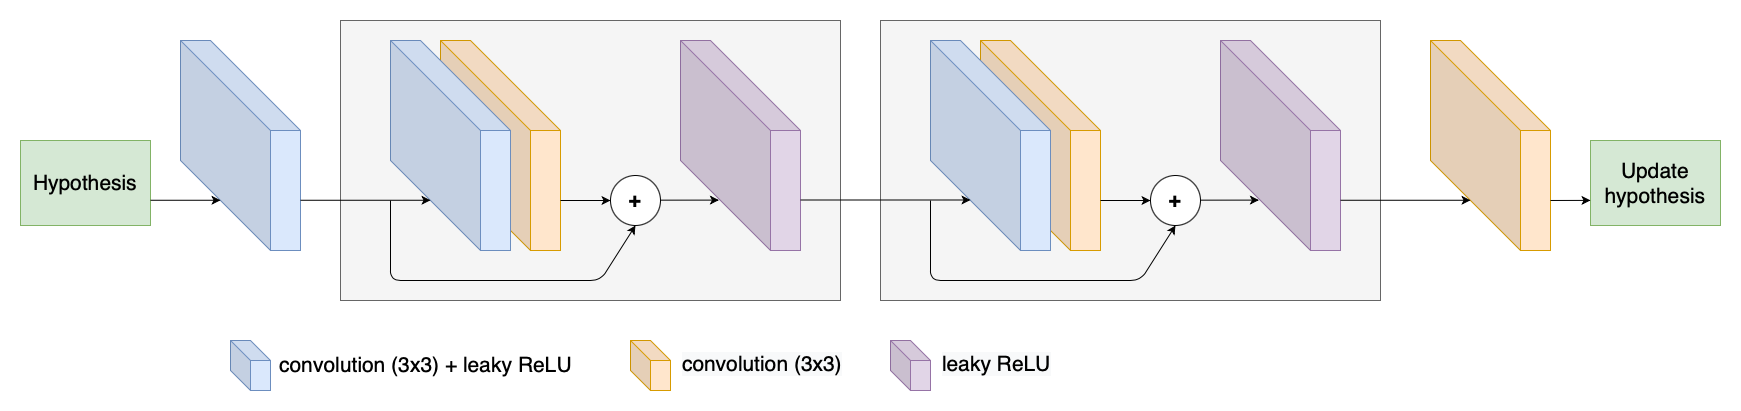

The diagram above was exported from draw.io. Its source (the exported page's mxGraphModel, read from the mxfile embedded in the PNG):
<mxGraphModel dx="4132" dy="2320" grid="1" gridSize="10" guides="1" tooltips="1" connect="1" arrows="1" fold="1" page="1" pageScale="1" pageWidth="2000" pageHeight="500" math="0" shadow="0">
  <root>
    <mxCell id="0" />
    <mxCell id="1" parent="0" />
    <mxCell id="C-tSFG47mSSd4GWVAkmY-6" value="" style="rounded=0;whiteSpace=wrap;html=1;fillColor=#f5f5f5;strokeColor=#666666;fontColor=#333333;" vertex="1" parent="1">
      <mxGeometry x="470" y="65" width="500" height="280" as="geometry" />
    </mxCell>
    <mxCell id="C-tSFG47mSSd4GWVAkmY-4" value="" style="shape=cube;whiteSpace=wrap;html=1;boundedLbl=1;backgroundOutline=1;darkOpacity=0.05;darkOpacity2=0.1;size=90;fillColor=#ffe6cc;strokeColor=#d79b00;" vertex="1" parent="1">
      <mxGeometry x="570" y="85" width="120" height="210" as="geometry" />
    </mxCell>
    <mxCell id="eqcbhF06wnTSBl6LeOo_-47" value="&lt;span style=&quot;color: rgb(0 , 0 , 0) ; font-family: &amp;#34;helvetica&amp;#34; ; font-size: 21px ; font-style: normal ; font-weight: normal ; letter-spacing: normal ; text-align: center ; text-indent: 0px ; text-transform: none ; word-spacing: 0px ; background-color: rgb(248 , 249 , 250) ; text-decoration: none ; display: inline ; float: none&quot;&gt;leaky ReLU&lt;/span&gt;" style="text;whiteSpace=wrap;html=1;" parent="1" vertex="1">
      <mxGeometry x="1070" y="390" width="295" height="30" as="geometry" />
    </mxCell>
    <mxCell id="C-tSFG47mSSd4GWVAkmY-1" value="" style="shape=cube;whiteSpace=wrap;html=1;boundedLbl=1;backgroundOutline=1;darkOpacity=0.05;darkOpacity2=0.1;size=90;fillColor=#dae8fc;strokeColor=#6c8ebf;" vertex="1" parent="1">
      <mxGeometry x="310" y="85" width="120" height="210" as="geometry" />
    </mxCell>
    <mxCell id="C-tSFG47mSSd4GWVAkmY-2" value="" style="shape=cube;whiteSpace=wrap;html=1;boundedLbl=1;backgroundOutline=1;darkOpacity=0.05;darkOpacity2=0.1;size=90;fillColor=#ffe6cc;strokeColor=#d79b00;" vertex="1" parent="1">
      <mxGeometry x="1560" y="85" width="120" height="210" as="geometry" />
    </mxCell>
    <mxCell id="C-tSFG47mSSd4GWVAkmY-3" value="" style="shape=cube;whiteSpace=wrap;html=1;boundedLbl=1;backgroundOutline=1;darkOpacity=0.05;darkOpacity2=0.1;size=90;fillColor=#dae8fc;strokeColor=#6c8ebf;" vertex="1" parent="1">
      <mxGeometry x="520" y="85" width="120" height="210" as="geometry" />
    </mxCell>
    <mxCell id="C-tSFG47mSSd4GWVAkmY-5" value="" style="shape=cube;whiteSpace=wrap;html=1;boundedLbl=1;backgroundOutline=1;darkOpacity=0.05;darkOpacity2=0.1;size=90;fillColor=#e1d5e7;strokeColor=#9673a6;" vertex="1" parent="1">
      <mxGeometry x="810" y="85" width="120" height="210" as="geometry" />
    </mxCell>
    <mxCell id="C-tSFG47mSSd4GWVAkmY-11" value="&lt;font style=&quot;font-size: 21px&quot;&gt;&lt;b&gt;+&lt;/b&gt;&lt;/font&gt;" style="ellipse;whiteSpace=wrap;html=1;aspect=fixed;" vertex="1" parent="1">
      <mxGeometry x="740" y="220" width="50" height="50" as="geometry" />
    </mxCell>
    <mxCell id="C-tSFG47mSSd4GWVAkmY-15" value="" style="shape=cube;whiteSpace=wrap;html=1;boundedLbl=1;backgroundOutline=1;darkOpacity=0.05;darkOpacity2=0.1;size=20;fillColor=#dae8fc;strokeColor=#6c8ebf;" vertex="1" parent="1">
      <mxGeometry x="360" y="385" width="40" height="50" as="geometry" />
    </mxCell>
    <mxCell id="C-tSFG47mSSd4GWVAkmY-16" value="&lt;font style=&quot;font-size: 21px&quot;&gt;convolution (3x3) + leaky ReLU&lt;/font&gt;" style="text;html=1;align=center;verticalAlign=middle;resizable=0;points=[];autosize=1;strokeColor=none;fillColor=none;" vertex="1" parent="1">
      <mxGeometry x="400" y="400" width="310" height="20" as="geometry" />
    </mxCell>
    <mxCell id="C-tSFG47mSSd4GWVAkmY-17" value="&lt;span style=&quot;color: rgb(0 , 0 , 0) ; font-family: &amp;#34;helvetica&amp;#34; ; font-size: 21px ; font-style: normal ; font-weight: normal ; letter-spacing: normal ; text-align: center ; text-indent: 0px ; text-transform: none ; word-spacing: 0px ; background-color: rgb(248 , 249 , 250) ; text-decoration: none ; display: inline ; float: none&quot;&gt;convolution (3x3)&lt;/span&gt;" style="text;whiteSpace=wrap;html=1;" vertex="1" parent="1">
      <mxGeometry x="810" y="390" width="295" height="30" as="geometry" />
    </mxCell>
    <mxCell id="C-tSFG47mSSd4GWVAkmY-18" value="" style="shape=cube;whiteSpace=wrap;html=1;boundedLbl=1;backgroundOutline=1;darkOpacity=0.05;darkOpacity2=0.1;size=20;fillColor=#ffe6cc;strokeColor=#d79b00;" vertex="1" parent="1">
      <mxGeometry x="760" y="385" width="40" height="50" as="geometry" />
    </mxCell>
    <mxCell id="C-tSFG47mSSd4GWVAkmY-19" value="" style="shape=cube;whiteSpace=wrap;html=1;boundedLbl=1;backgroundOutline=1;darkOpacity=0.05;darkOpacity2=0.1;size=20;fillColor=#e1d5e7;strokeColor=#9673a6;" vertex="1" parent="1">
      <mxGeometry x="1020" y="385" width="40" height="50" as="geometry" />
    </mxCell>
    <mxCell id="C-tSFG47mSSd4GWVAkmY-22" value="" style="endArrow=classic;html=1;entryX=0.5;entryY=1;entryDx=0;entryDy=0;" edge="1" parent="1" target="C-tSFG47mSSd4GWVAkmY-11">
      <mxGeometry width="50" height="50" relative="1" as="geometry">
        <mxPoint x="520" y="245" as="sourcePoint" />
        <mxPoint x="600" y="305" as="targetPoint" />
        <Array as="points">
          <mxPoint x="520" y="325" />
          <mxPoint x="730" y="325" />
        </Array>
      </mxGeometry>
    </mxCell>
    <mxCell id="C-tSFG47mSSd4GWVAkmY-23" value="" style="endArrow=classic;html=1;" edge="1" parent="1">
      <mxGeometry width="50" height="50" relative="1" as="geometry">
        <mxPoint x="690" y="245" as="sourcePoint" />
        <mxPoint x="740" y="245" as="targetPoint" />
      </mxGeometry>
    </mxCell>
    <mxCell id="C-tSFG47mSSd4GWVAkmY-24" value="" style="endArrow=classic;html=1;entryX=0.32;entryY=0.76;entryDx=0;entryDy=0;entryPerimeter=0;" edge="1" parent="1" target="C-tSFG47mSSd4GWVAkmY-5">
      <mxGeometry width="50" height="50" relative="1" as="geometry">
        <mxPoint x="790" y="244.66000000000008" as="sourcePoint" />
        <mxPoint x="840" y="244.66000000000008" as="targetPoint" />
      </mxGeometry>
    </mxCell>
    <mxCell id="C-tSFG47mSSd4GWVAkmY-25" value="" style="rounded=0;whiteSpace=wrap;html=1;fillColor=#f5f5f5;strokeColor=#666666;fontColor=#333333;" vertex="1" parent="1">
      <mxGeometry x="1010" y="65" width="500" height="280" as="geometry" />
    </mxCell>
    <mxCell id="C-tSFG47mSSd4GWVAkmY-26" value="" style="shape=cube;whiteSpace=wrap;html=1;boundedLbl=1;backgroundOutline=1;darkOpacity=0.05;darkOpacity2=0.1;size=90;fillColor=#ffe6cc;strokeColor=#d79b00;" vertex="1" parent="1">
      <mxGeometry x="1110" y="85" width="120" height="210" as="geometry" />
    </mxCell>
    <mxCell id="C-tSFG47mSSd4GWVAkmY-27" value="" style="shape=cube;whiteSpace=wrap;html=1;boundedLbl=1;backgroundOutline=1;darkOpacity=0.05;darkOpacity2=0.1;size=90;fillColor=#dae8fc;strokeColor=#6c8ebf;" vertex="1" parent="1">
      <mxGeometry x="1060" y="85" width="120" height="210" as="geometry" />
    </mxCell>
    <mxCell id="C-tSFG47mSSd4GWVAkmY-28" value="" style="shape=cube;whiteSpace=wrap;html=1;boundedLbl=1;backgroundOutline=1;darkOpacity=0.05;darkOpacity2=0.1;size=90;fillColor=#e1d5e7;strokeColor=#9673a6;" vertex="1" parent="1">
      <mxGeometry x="1350" y="85" width="120" height="210" as="geometry" />
    </mxCell>
    <mxCell id="C-tSFG47mSSd4GWVAkmY-29" value="&lt;font style=&quot;font-size: 21px&quot;&gt;&lt;b&gt;+&lt;/b&gt;&lt;/font&gt;" style="ellipse;whiteSpace=wrap;html=1;aspect=fixed;" vertex="1" parent="1">
      <mxGeometry x="1280" y="220" width="50" height="50" as="geometry" />
    </mxCell>
    <mxCell id="C-tSFG47mSSd4GWVAkmY-30" value="" style="endArrow=classic;html=1;entryX=0.5;entryY=1;entryDx=0;entryDy=0;" edge="1" parent="1" target="C-tSFG47mSSd4GWVAkmY-29">
      <mxGeometry width="50" height="50" relative="1" as="geometry">
        <mxPoint x="1060" y="245" as="sourcePoint" />
        <mxPoint x="1140" y="305" as="targetPoint" />
        <Array as="points">
          <mxPoint x="1060" y="325" />
          <mxPoint x="1270" y="325" />
        </Array>
      </mxGeometry>
    </mxCell>
    <mxCell id="C-tSFG47mSSd4GWVAkmY-31" value="" style="endArrow=classic;html=1;" edge="1" parent="1">
      <mxGeometry width="50" height="50" relative="1" as="geometry">
        <mxPoint x="1230" y="245" as="sourcePoint" />
        <mxPoint x="1280" y="245" as="targetPoint" />
      </mxGeometry>
    </mxCell>
    <mxCell id="C-tSFG47mSSd4GWVAkmY-32" value="" style="endArrow=classic;html=1;entryX=0.32;entryY=0.76;entryDx=0;entryDy=0;entryPerimeter=0;" edge="1" parent="1" target="C-tSFG47mSSd4GWVAkmY-28">
      <mxGeometry width="50" height="50" relative="1" as="geometry">
        <mxPoint x="1330" y="244.65999999999985" as="sourcePoint" />
        <mxPoint x="1380" y="244.66000000000008" as="targetPoint" />
      </mxGeometry>
    </mxCell>
    <mxCell id="C-tSFG47mSSd4GWVAkmY-33" value="" style="endArrow=classic;html=1;" edge="1" parent="1">
      <mxGeometry width="50" height="50" relative="1" as="geometry">
        <mxPoint x="930" y="244.50000000000023" as="sourcePoint" />
        <mxPoint x="1100" y="244.50000000000023" as="targetPoint" />
      </mxGeometry>
    </mxCell>
    <mxCell id="C-tSFG47mSSd4GWVAkmY-35" value="" style="endArrow=classic;html=1;" edge="1" parent="1">
      <mxGeometry width="50" height="50" relative="1" as="geometry">
        <mxPoint x="430" y="244.76" as="sourcePoint" />
        <mxPoint x="560" y="244.76000000000022" as="targetPoint" />
      </mxGeometry>
    </mxCell>
    <mxCell id="C-tSFG47mSSd4GWVAkmY-36" value="" style="endArrow=classic;html=1;" edge="1" parent="1">
      <mxGeometry width="50" height="50" relative="1" as="geometry">
        <mxPoint x="1470" y="244.76" as="sourcePoint" />
        <mxPoint x="1600" y="244.76" as="targetPoint" />
      </mxGeometry>
    </mxCell>
    <mxCell id="C-tSFG47mSSd4GWVAkmY-37" value="&lt;font style=&quot;font-size: 21px&quot;&gt;Hypothesis&lt;br&gt;&lt;/font&gt;" style="rounded=0;whiteSpace=wrap;html=1;fillColor=#d5e8d4;strokeColor=#82b366;" vertex="1" parent="1">
      <mxGeometry x="150" y="185" width="130" height="85" as="geometry" />
    </mxCell>
    <mxCell id="C-tSFG47mSSd4GWVAkmY-38" value="" style="endArrow=classic;html=1;" edge="1" parent="1">
      <mxGeometry width="50" height="50" relative="1" as="geometry">
        <mxPoint x="280" y="244.76" as="sourcePoint" />
        <mxPoint x="350" y="244.76000000000022" as="targetPoint" />
      </mxGeometry>
    </mxCell>
    <mxCell id="C-tSFG47mSSd4GWVAkmY-39" value="&lt;font style=&quot;font-size: 21px&quot;&gt;Update hypothesis&lt;br&gt;&lt;/font&gt;" style="rounded=0;whiteSpace=wrap;html=1;fillColor=#d5e8d4;strokeColor=#82b366;" vertex="1" parent="1">
      <mxGeometry x="1720" y="185" width="130" height="85" as="geometry" />
    </mxCell>
    <mxCell id="C-tSFG47mSSd4GWVAkmY-41" value="" style="endArrow=classic;html=1;" edge="1" parent="1">
      <mxGeometry width="50" height="50" relative="1" as="geometry">
        <mxPoint x="1680" y="244.98000000000002" as="sourcePoint" />
        <mxPoint x="1720" y="244.8800000000001" as="targetPoint" />
      </mxGeometry>
    </mxCell>
  </root>
</mxGraphModel>